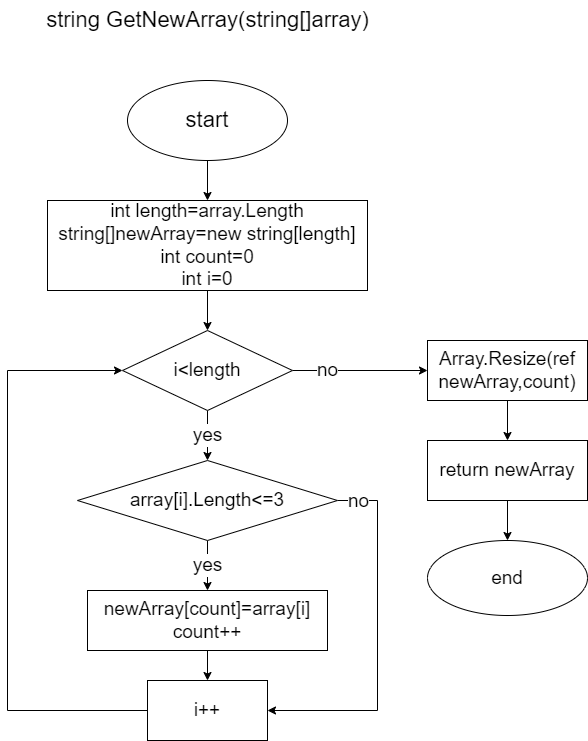

The diagram above was exported from draw.io. Its source (the exported page's mxGraphModel, read from the mxfile embedded in the PNG):
<mxGraphModel dx="868" dy="482" grid="1" gridSize="10" guides="1" tooltips="1" connect="1" arrows="1" fold="1" page="1" pageScale="1" pageWidth="827" pageHeight="1169" math="0" shadow="0">
  <root>
    <mxCell id="0" />
    <mxCell id="1" parent="0" />
    <mxCell id="18FVG2g5wrnErFnXJz_O-12" value="" style="edgeStyle=orthogonalEdgeStyle;rounded=0;orthogonalLoop=1;jettySize=auto;html=1;fontSize=19;" edge="1" parent="1" source="18FVG2g5wrnErFnXJz_O-1" target="18FVG2g5wrnErFnXJz_O-2">
      <mxGeometry relative="1" as="geometry" />
    </mxCell>
    <mxCell id="18FVG2g5wrnErFnXJz_O-1" value="&lt;font style=&quot;font-size: 22px;&quot;&gt;start&lt;/font&gt;" style="ellipse;whiteSpace=wrap;html=1;" vertex="1" parent="1">
      <mxGeometry x="320" y="110" width="160" height="80" as="geometry" />
    </mxCell>
    <mxCell id="18FVG2g5wrnErFnXJz_O-13" value="" style="edgeStyle=orthogonalEdgeStyle;rounded=0;orthogonalLoop=1;jettySize=auto;html=1;fontSize=19;" edge="1" parent="1" source="18FVG2g5wrnErFnXJz_O-2" target="18FVG2g5wrnErFnXJz_O-6">
      <mxGeometry relative="1" as="geometry" />
    </mxCell>
    <mxCell id="18FVG2g5wrnErFnXJz_O-2" value="int length=array.Length&lt;br&gt;string[]newArray=new string[length]&lt;br&gt;int count=0&lt;br&gt;int i=0" style="rounded=0;whiteSpace=wrap;html=1;fontSize=19;" vertex="1" parent="1">
      <mxGeometry x="240" y="230" width="320" height="90" as="geometry" />
    </mxCell>
    <mxCell id="18FVG2g5wrnErFnXJz_O-3" value="string GetNewArray(string[]array)" style="text;html=1;align=center;verticalAlign=middle;resizable=0;points=[];autosize=1;strokeColor=none;fillColor=none;fontSize=22;" vertex="1" parent="1">
      <mxGeometry x="225" y="30" width="350" height="40" as="geometry" />
    </mxCell>
    <mxCell id="18FVG2g5wrnErFnXJz_O-14" value="yes" style="edgeStyle=orthogonalEdgeStyle;rounded=0;orthogonalLoop=1;jettySize=auto;html=1;fontSize=19;" edge="1" parent="1" source="18FVG2g5wrnErFnXJz_O-6" target="18FVG2g5wrnErFnXJz_O-9">
      <mxGeometry relative="1" as="geometry" />
    </mxCell>
    <mxCell id="18FVG2g5wrnErFnXJz_O-25" value="no" style="edgeStyle=orthogonalEdgeStyle;rounded=0;orthogonalLoop=1;jettySize=auto;html=1;fontSize=19;" edge="1" parent="1" source="18FVG2g5wrnErFnXJz_O-6" target="18FVG2g5wrnErFnXJz_O-20">
      <mxGeometry x="-0.4815" relative="1" as="geometry">
        <mxPoint as="offset" />
      </mxGeometry>
    </mxCell>
    <mxCell id="18FVG2g5wrnErFnXJz_O-6" value="i&amp;lt;length" style="rhombus;whiteSpace=wrap;html=1;fontSize=19;" vertex="1" parent="1">
      <mxGeometry x="315" y="360" width="170" height="80" as="geometry" />
    </mxCell>
    <mxCell id="18FVG2g5wrnErFnXJz_O-15" value="yes" style="edgeStyle=orthogonalEdgeStyle;rounded=0;orthogonalLoop=1;jettySize=auto;html=1;fontSize=19;" edge="1" parent="1" source="18FVG2g5wrnErFnXJz_O-9" target="18FVG2g5wrnErFnXJz_O-10">
      <mxGeometry relative="1" as="geometry" />
    </mxCell>
    <mxCell id="18FVG2g5wrnErFnXJz_O-18" style="edgeStyle=orthogonalEdgeStyle;rounded=0;orthogonalLoop=1;jettySize=auto;html=1;entryX=1;entryY=0.5;entryDx=0;entryDy=0;fontSize=19;" edge="1" parent="1" source="18FVG2g5wrnErFnXJz_O-9" target="18FVG2g5wrnErFnXJz_O-11">
      <mxGeometry relative="1" as="geometry">
        <Array as="points">
          <mxPoint x="570" y="530" />
          <mxPoint x="570" y="740" />
        </Array>
      </mxGeometry>
    </mxCell>
    <mxCell id="18FVG2g5wrnErFnXJz_O-19" value="no" style="edgeLabel;html=1;align=center;verticalAlign=middle;resizable=0;points=[];fontSize=19;" vertex="1" connectable="0" parent="18FVG2g5wrnErFnXJz_O-18">
      <mxGeometry x="-0.8167" relative="1" as="geometry">
        <mxPoint x="-13" as="offset" />
      </mxGeometry>
    </mxCell>
    <mxCell id="18FVG2g5wrnErFnXJz_O-9" value="array[i].Length&amp;lt;=3" style="rhombus;whiteSpace=wrap;html=1;fontSize=19;" vertex="1" parent="1">
      <mxGeometry x="270" y="490" width="260" height="80" as="geometry" />
    </mxCell>
    <mxCell id="18FVG2g5wrnErFnXJz_O-16" value="" style="edgeStyle=orthogonalEdgeStyle;rounded=0;orthogonalLoop=1;jettySize=auto;html=1;fontSize=19;" edge="1" parent="1" source="18FVG2g5wrnErFnXJz_O-10" target="18FVG2g5wrnErFnXJz_O-11">
      <mxGeometry relative="1" as="geometry" />
    </mxCell>
    <mxCell id="18FVG2g5wrnErFnXJz_O-10" value="newArray[count]=array[i]&lt;br&gt;count++" style="rounded=0;whiteSpace=wrap;html=1;fontSize=19;" vertex="1" parent="1">
      <mxGeometry x="280" y="620" width="240" height="60" as="geometry" />
    </mxCell>
    <mxCell id="18FVG2g5wrnErFnXJz_O-17" style="edgeStyle=orthogonalEdgeStyle;rounded=0;orthogonalLoop=1;jettySize=auto;html=1;entryX=0;entryY=0.5;entryDx=0;entryDy=0;fontSize=19;" edge="1" parent="1" source="18FVG2g5wrnErFnXJz_O-11" target="18FVG2g5wrnErFnXJz_O-6">
      <mxGeometry relative="1" as="geometry">
        <Array as="points">
          <mxPoint x="200" y="740" />
          <mxPoint x="200" y="400" />
        </Array>
      </mxGeometry>
    </mxCell>
    <mxCell id="18FVG2g5wrnErFnXJz_O-11" value="i++" style="rounded=0;whiteSpace=wrap;html=1;fontSize=19;" vertex="1" parent="1">
      <mxGeometry x="340" y="710" width="120" height="60" as="geometry" />
    </mxCell>
    <mxCell id="18FVG2g5wrnErFnXJz_O-26" value="" style="edgeStyle=orthogonalEdgeStyle;rounded=0;orthogonalLoop=1;jettySize=auto;html=1;fontSize=19;" edge="1" parent="1" source="18FVG2g5wrnErFnXJz_O-20" target="18FVG2g5wrnErFnXJz_O-21">
      <mxGeometry relative="1" as="geometry" />
    </mxCell>
    <mxCell id="18FVG2g5wrnErFnXJz_O-20" value="Array.Resize(ref newArray,count)" style="rounded=0;whiteSpace=wrap;html=1;fontSize=19;" vertex="1" parent="1">
      <mxGeometry x="620" y="370" width="160" height="60" as="geometry" />
    </mxCell>
    <mxCell id="18FVG2g5wrnErFnXJz_O-28" value="" style="edgeStyle=orthogonalEdgeStyle;rounded=0;orthogonalLoop=1;jettySize=auto;html=1;fontSize=19;" edge="1" parent="1" source="18FVG2g5wrnErFnXJz_O-21" target="18FVG2g5wrnErFnXJz_O-22">
      <mxGeometry relative="1" as="geometry" />
    </mxCell>
    <mxCell id="18FVG2g5wrnErFnXJz_O-21" value="return newArray" style="rounded=0;whiteSpace=wrap;html=1;fontSize=19;" vertex="1" parent="1">
      <mxGeometry x="620" y="470" width="160" height="60" as="geometry" />
    </mxCell>
    <mxCell id="18FVG2g5wrnErFnXJz_O-22" value="end" style="ellipse;whiteSpace=wrap;html=1;fontSize=19;" vertex="1" parent="1">
      <mxGeometry x="620" y="570" width="160" height="75" as="geometry" />
    </mxCell>
  </root>
</mxGraphModel>